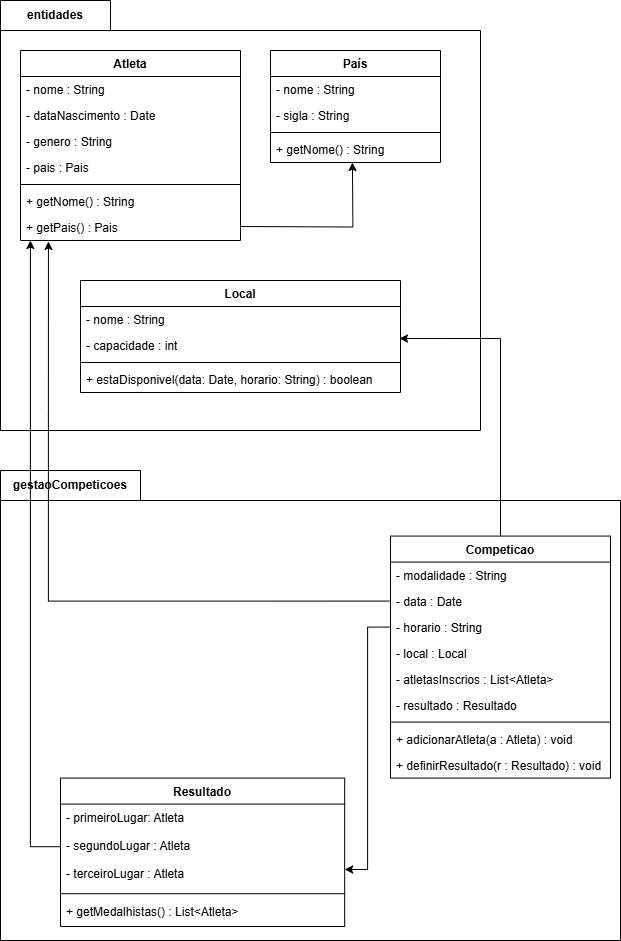

The diagram above was exported from draw.io. Its source (the exported page's mxGraphModel, read from the mxfile embedded in the PNG):
<mxGraphModel dx="1434" dy="1955" grid="1" gridSize="10" guides="1" tooltips="1" connect="1" arrows="1" fold="1" page="1" pageScale="1" pageWidth="827" pageHeight="1169" math="0" shadow="0">
  <root>
    <mxCell id="0" />
    <mxCell id="1" parent="0" />
    <mxCell id="9f49sE1EIXGiW6yiP4dB-3" value="gestaoCompeticoes" style="shape=folder;fontStyle=1;tabWidth=140;tabHeight=30;tabPosition=left;html=1;boundedLbl=1;labelInHeader=1;container=1;collapsible=0;whiteSpace=wrap;" vertex="1" parent="1">
      <mxGeometry x="50" y="-650" width="620" height="470" as="geometry" />
    </mxCell>
    <mxCell id="9f49sE1EIXGiW6yiP4dB-4" value="" style="html=1;strokeColor=none;resizeWidth=1;resizeHeight=1;fillColor=none;part=1;connectable=0;allowArrows=0;deletable=0;whiteSpace=wrap;" vertex="1" parent="9f49sE1EIXGiW6yiP4dB-3">
      <mxGeometry width="620.0000000000001" height="329" relative="1" as="geometry">
        <mxPoint y="30" as="offset" />
      </mxGeometry>
    </mxCell>
    <mxCell id="VBMWBYPFtSP2lcWpr3uQ-52" value="Resultado" style="swimlane;fontStyle=1;align=center;verticalAlign=top;childLayout=stackLayout;horizontal=1;startSize=26;horizontalStack=0;resizeParent=1;resizeParentMax=0;resizeLast=0;collapsible=1;marginBottom=0;whiteSpace=wrap;html=1;" parent="9f49sE1EIXGiW6yiP4dB-3" vertex="1">
      <mxGeometry x="60.00333333333333" y="307.5813953488372" width="284.16666666666663" height="148.4186046511628" as="geometry" />
    </mxCell>
    <mxCell id="VBMWBYPFtSP2lcWpr3uQ-53" value="- primeiroLugar: Atleta" style="text;strokeColor=none;fillColor=none;align=left;verticalAlign=top;spacingLeft=4;spacingRight=4;overflow=hidden;rotatable=0;points=[[0,0.5],[1,0.5]];portConstraint=eastwest;whiteSpace=wrap;html=1;" parent="VBMWBYPFtSP2lcWpr3uQ-52" vertex="1">
      <mxGeometry y="26" width="284.16666666666663" height="28.41860465116279" as="geometry" />
    </mxCell>
    <mxCell id="VBMWBYPFtSP2lcWpr3uQ-54" value="- segundoLugar : Atleta" style="text;strokeColor=none;fillColor=none;align=left;verticalAlign=top;spacingLeft=4;spacingRight=4;overflow=hidden;rotatable=0;points=[[0,0.5],[1,0.5]];portConstraint=eastwest;whiteSpace=wrap;html=1;" parent="VBMWBYPFtSP2lcWpr3uQ-52" vertex="1">
      <mxGeometry y="54.418604651162795" width="284.16666666666663" height="28.41860465116279" as="geometry" />
    </mxCell>
    <mxCell id="VBMWBYPFtSP2lcWpr3uQ-55" value="- terceiroLugar : Atleta" style="text;strokeColor=none;fillColor=none;align=left;verticalAlign=top;spacingLeft=4;spacingRight=4;overflow=hidden;rotatable=0;points=[[0,0.5],[1,0.5]];portConstraint=eastwest;whiteSpace=wrap;html=1;" parent="VBMWBYPFtSP2lcWpr3uQ-52" vertex="1">
      <mxGeometry y="82.83720930232559" width="284.16666666666663" height="28.41860465116279" as="geometry" />
    </mxCell>
    <mxCell id="VBMWBYPFtSP2lcWpr3uQ-57" value="" style="line;strokeWidth=1;fillColor=none;align=left;verticalAlign=middle;spacingTop=-1;spacingLeft=3;spacingRight=3;rotatable=0;labelPosition=right;points=[];portConstraint=eastwest;strokeColor=inherit;" parent="VBMWBYPFtSP2lcWpr3uQ-52" vertex="1">
      <mxGeometry y="111.25581395348838" width="284.16666666666663" height="8.744186046511627" as="geometry" />
    </mxCell>
    <mxCell id="VBMWBYPFtSP2lcWpr3uQ-58" value="+ getMedalhistas() : List&amp;lt;Atleta&amp;gt;" style="text;strokeColor=none;fillColor=none;align=left;verticalAlign=top;spacingLeft=4;spacingRight=4;overflow=hidden;rotatable=0;points=[[0,0.5],[1,0.5]];portConstraint=eastwest;whiteSpace=wrap;html=1;" parent="VBMWBYPFtSP2lcWpr3uQ-52" vertex="1">
      <mxGeometry y="120.00000000000001" width="284.16666666666663" height="28.41860465116279" as="geometry" />
    </mxCell>
    <mxCell id="VBMWBYPFtSP2lcWpr3uQ-34" value="Competicao" style="swimlane;fontStyle=1;align=center;verticalAlign=top;childLayout=stackLayout;horizontal=1;startSize=26;horizontalStack=0;resizeParent=1;resizeParentMax=0;resizeLast=0;collapsible=1;marginBottom=0;whiteSpace=wrap;html=1;" parent="9f49sE1EIXGiW6yiP4dB-3" vertex="1">
      <mxGeometry x="390" y="65.58000000000004" width="220" height="242" as="geometry" />
    </mxCell>
    <mxCell id="VBMWBYPFtSP2lcWpr3uQ-35" value="- modalidade : String" style="text;strokeColor=none;fillColor=none;align=left;verticalAlign=top;spacingLeft=4;spacingRight=4;overflow=hidden;rotatable=0;points=[[0,0.5],[1,0.5]];portConstraint=eastwest;whiteSpace=wrap;html=1;" parent="VBMWBYPFtSP2lcWpr3uQ-34" vertex="1">
      <mxGeometry y="26" width="220" height="26" as="geometry" />
    </mxCell>
    <mxCell id="VBMWBYPFtSP2lcWpr3uQ-36" value="- data : Date" style="text;strokeColor=none;fillColor=none;align=left;verticalAlign=top;spacingLeft=4;spacingRight=4;overflow=hidden;rotatable=0;points=[[0,0.5],[1,0.5]];portConstraint=eastwest;whiteSpace=wrap;html=1;" parent="VBMWBYPFtSP2lcWpr3uQ-34" vertex="1">
      <mxGeometry y="52" width="220" height="26" as="geometry" />
    </mxCell>
    <mxCell id="VBMWBYPFtSP2lcWpr3uQ-37" value="- horario : String" style="text;strokeColor=none;fillColor=none;align=left;verticalAlign=top;spacingLeft=4;spacingRight=4;overflow=hidden;rotatable=0;points=[[0,0.5],[1,0.5]];portConstraint=eastwest;whiteSpace=wrap;html=1;" parent="VBMWBYPFtSP2lcWpr3uQ-34" vertex="1">
      <mxGeometry y="78" width="220" height="26" as="geometry" />
    </mxCell>
    <mxCell id="VBMWBYPFtSP2lcWpr3uQ-42" value="- local : Local" style="text;strokeColor=none;fillColor=none;align=left;verticalAlign=top;spacingLeft=4;spacingRight=4;overflow=hidden;rotatable=0;points=[[0,0.5],[1,0.5]];portConstraint=eastwest;whiteSpace=wrap;html=1;" parent="VBMWBYPFtSP2lcWpr3uQ-34" vertex="1">
      <mxGeometry y="104" width="220" height="26" as="geometry" />
    </mxCell>
    <mxCell id="VBMWBYPFtSP2lcWpr3uQ-38" value="- atletasInscrios : List&amp;lt;Atleta&amp;gt;" style="text;strokeColor=none;fillColor=none;align=left;verticalAlign=top;spacingLeft=4;spacingRight=4;overflow=hidden;rotatable=0;points=[[0,0.5],[1,0.5]];portConstraint=eastwest;whiteSpace=wrap;html=1;" parent="VBMWBYPFtSP2lcWpr3uQ-34" vertex="1">
      <mxGeometry y="130" width="220" height="26" as="geometry" />
    </mxCell>
    <mxCell id="VBMWBYPFtSP2lcWpr3uQ-43" value="- resultado : Resultado" style="text;strokeColor=none;fillColor=none;align=left;verticalAlign=top;spacingLeft=4;spacingRight=4;overflow=hidden;rotatable=0;points=[[0,0.5],[1,0.5]];portConstraint=eastwest;whiteSpace=wrap;html=1;" parent="VBMWBYPFtSP2lcWpr3uQ-34" vertex="1">
      <mxGeometry y="156" width="220" height="26" as="geometry" />
    </mxCell>
    <mxCell id="VBMWBYPFtSP2lcWpr3uQ-39" value="" style="line;strokeWidth=1;fillColor=none;align=left;verticalAlign=middle;spacingTop=-1;spacingLeft=3;spacingRight=3;rotatable=0;labelPosition=right;points=[];portConstraint=eastwest;strokeColor=inherit;" parent="VBMWBYPFtSP2lcWpr3uQ-34" vertex="1">
      <mxGeometry y="182" width="220" height="8" as="geometry" />
    </mxCell>
    <mxCell id="VBMWBYPFtSP2lcWpr3uQ-40" value="+ adicionarAtleta(a : Atleta) : void" style="text;strokeColor=none;fillColor=none;align=left;verticalAlign=top;spacingLeft=4;spacingRight=4;overflow=hidden;rotatable=0;points=[[0,0.5],[1,0.5]];portConstraint=eastwest;whiteSpace=wrap;html=1;" parent="VBMWBYPFtSP2lcWpr3uQ-34" vertex="1">
      <mxGeometry y="190" width="220" height="26" as="geometry" />
    </mxCell>
    <mxCell id="VBMWBYPFtSP2lcWpr3uQ-41" value="+ definirResultado(r : Resultado) : void" style="text;strokeColor=none;fillColor=none;align=left;verticalAlign=top;spacingLeft=4;spacingRight=4;overflow=hidden;rotatable=0;points=[[0,0.5],[1,0.5]];portConstraint=eastwest;whiteSpace=wrap;html=1;" parent="VBMWBYPFtSP2lcWpr3uQ-34" vertex="1">
      <mxGeometry y="216" width="220" height="26" as="geometry" />
    </mxCell>
    <mxCell id="9f49sE1EIXGiW6yiP4dB-28" style="edgeStyle=orthogonalEdgeStyle;rounded=0;orthogonalLoop=1;jettySize=auto;html=1;exitX=0;exitY=0.5;exitDx=0;exitDy=0;entryX=1;entryY=0.302;entryDx=0;entryDy=0;entryPerimeter=0;" edge="1" parent="9f49sE1EIXGiW6yiP4dB-3" source="VBMWBYPFtSP2lcWpr3uQ-37" target="VBMWBYPFtSP2lcWpr3uQ-55">
      <mxGeometry relative="1" as="geometry" />
    </mxCell>
    <mxCell id="9f49sE1EIXGiW6yiP4dB-1" value="entidades" style="shape=folder;fontStyle=1;tabWidth=110;tabHeight=30;tabPosition=left;html=1;boundedLbl=1;labelInHeader=1;container=1;collapsible=0;whiteSpace=wrap;" vertex="1" parent="1">
      <mxGeometry x="50" y="-1120" width="480" height="430" as="geometry" />
    </mxCell>
    <mxCell id="9f49sE1EIXGiW6yiP4dB-2" value="" style="html=1;strokeColor=none;resizeWidth=1;resizeHeight=1;fillColor=none;part=1;connectable=0;allowArrows=0;deletable=0;whiteSpace=wrap;" vertex="1" parent="9f49sE1EIXGiW6yiP4dB-1">
      <mxGeometry width="480.0000000000001" height="301" relative="1" as="geometry">
        <mxPoint y="30" as="offset" />
      </mxGeometry>
    </mxCell>
    <mxCell id="VBMWBYPFtSP2lcWpr3uQ-12" value="Atleta" style="swimlane;fontStyle=1;align=center;verticalAlign=top;childLayout=stackLayout;horizontal=1;startSize=26;horizontalStack=0;resizeParent=1;resizeParentMax=0;resizeLast=0;collapsible=1;marginBottom=0;whiteSpace=wrap;html=1;" parent="9f49sE1EIXGiW6yiP4dB-1" vertex="1">
      <mxGeometry x="20" y="50" width="220" height="190" as="geometry" />
    </mxCell>
    <mxCell id="VBMWBYPFtSP2lcWpr3uQ-13" value="- nome : String" style="text;strokeColor=none;fillColor=none;align=left;verticalAlign=top;spacingLeft=4;spacingRight=4;overflow=hidden;rotatable=0;points=[[0,0.5],[1,0.5]];portConstraint=eastwest;whiteSpace=wrap;html=1;" parent="VBMWBYPFtSP2lcWpr3uQ-12" vertex="1">
      <mxGeometry y="26" width="220" height="26" as="geometry" />
    </mxCell>
    <mxCell id="VBMWBYPFtSP2lcWpr3uQ-24" value="- dataNascimento : Date" style="text;strokeColor=none;fillColor=none;align=left;verticalAlign=top;spacingLeft=4;spacingRight=4;overflow=hidden;rotatable=0;points=[[0,0.5],[1,0.5]];portConstraint=eastwest;whiteSpace=wrap;html=1;" parent="VBMWBYPFtSP2lcWpr3uQ-12" vertex="1">
      <mxGeometry y="52" width="220" height="26" as="geometry" />
    </mxCell>
    <mxCell id="VBMWBYPFtSP2lcWpr3uQ-17" value="- genero : String" style="text;strokeColor=none;fillColor=none;align=left;verticalAlign=top;spacingLeft=4;spacingRight=4;overflow=hidden;rotatable=0;points=[[0,0.5],[1,0.5]];portConstraint=eastwest;whiteSpace=wrap;html=1;" parent="VBMWBYPFtSP2lcWpr3uQ-12" vertex="1">
      <mxGeometry y="78" width="220" height="26" as="geometry" />
    </mxCell>
    <mxCell id="VBMWBYPFtSP2lcWpr3uQ-25" value="- pais : Pais" style="text;strokeColor=none;fillColor=none;align=left;verticalAlign=top;spacingLeft=4;spacingRight=4;overflow=hidden;rotatable=0;points=[[0,0.5],[1,0.5]];portConstraint=eastwest;whiteSpace=wrap;html=1;" parent="VBMWBYPFtSP2lcWpr3uQ-12" vertex="1">
      <mxGeometry y="104" width="220" height="26" as="geometry" />
    </mxCell>
    <mxCell id="VBMWBYPFtSP2lcWpr3uQ-14" value="" style="line;strokeWidth=1;fillColor=none;align=left;verticalAlign=middle;spacingTop=-1;spacingLeft=3;spacingRight=3;rotatable=0;labelPosition=right;points=[];portConstraint=eastwest;strokeColor=inherit;" parent="VBMWBYPFtSP2lcWpr3uQ-12" vertex="1">
      <mxGeometry y="130" width="220" height="8" as="geometry" />
    </mxCell>
    <mxCell id="VBMWBYPFtSP2lcWpr3uQ-16" value="+ getNome() : String" style="text;strokeColor=none;fillColor=none;align=left;verticalAlign=top;spacingLeft=4;spacingRight=4;overflow=hidden;rotatable=0;points=[[0,0.5],[1,0.5]];portConstraint=eastwest;whiteSpace=wrap;html=1;" parent="VBMWBYPFtSP2lcWpr3uQ-12" vertex="1">
      <mxGeometry y="138" width="220" height="26" as="geometry" />
    </mxCell>
    <mxCell id="VBMWBYPFtSP2lcWpr3uQ-15" value="+ getPais() : Pais" style="text;strokeColor=none;fillColor=none;align=left;verticalAlign=top;spacingLeft=4;spacingRight=4;overflow=hidden;rotatable=0;points=[[0,0.5],[1,0.5]];portConstraint=eastwest;whiteSpace=wrap;html=1;" parent="VBMWBYPFtSP2lcWpr3uQ-12" vertex="1">
      <mxGeometry y="164" width="220" height="26" as="geometry" />
    </mxCell>
    <mxCell id="VBMWBYPFtSP2lcWpr3uQ-26" value="País" style="swimlane;fontStyle=1;align=center;verticalAlign=top;childLayout=stackLayout;horizontal=1;startSize=26;horizontalStack=0;resizeParent=1;resizeParentMax=0;resizeLast=0;collapsible=1;marginBottom=0;whiteSpace=wrap;html=1;" parent="9f49sE1EIXGiW6yiP4dB-1" vertex="1">
      <mxGeometry x="270" y="50" width="170" height="112" as="geometry" />
    </mxCell>
    <mxCell id="VBMWBYPFtSP2lcWpr3uQ-27" value="- nome : String" style="text;strokeColor=none;fillColor=none;align=left;verticalAlign=top;spacingLeft=4;spacingRight=4;overflow=hidden;rotatable=0;points=[[0,0.5],[1,0.5]];portConstraint=eastwest;whiteSpace=wrap;html=1;" parent="VBMWBYPFtSP2lcWpr3uQ-26" vertex="1">
      <mxGeometry y="26" width="170" height="26" as="geometry" />
    </mxCell>
    <mxCell id="VBMWBYPFtSP2lcWpr3uQ-28" value="- sigla : String" style="text;strokeColor=none;fillColor=none;align=left;verticalAlign=top;spacingLeft=4;spacingRight=4;overflow=hidden;rotatable=0;points=[[0,0.5],[1,0.5]];portConstraint=eastwest;whiteSpace=wrap;html=1;" parent="VBMWBYPFtSP2lcWpr3uQ-26" vertex="1">
      <mxGeometry y="52" width="170" height="26" as="geometry" />
    </mxCell>
    <mxCell id="VBMWBYPFtSP2lcWpr3uQ-31" value="" style="line;strokeWidth=1;fillColor=none;align=left;verticalAlign=middle;spacingTop=-1;spacingLeft=3;spacingRight=3;rotatable=0;labelPosition=right;points=[];portConstraint=eastwest;strokeColor=inherit;" parent="VBMWBYPFtSP2lcWpr3uQ-26" vertex="1">
      <mxGeometry y="78" width="170" height="8" as="geometry" />
    </mxCell>
    <mxCell id="VBMWBYPFtSP2lcWpr3uQ-32" value="+ getNome() : String" style="text;strokeColor=none;fillColor=none;align=left;verticalAlign=top;spacingLeft=4;spacingRight=4;overflow=hidden;rotatable=0;points=[[0,0.5],[1,0.5]];portConstraint=eastwest;whiteSpace=wrap;html=1;" parent="VBMWBYPFtSP2lcWpr3uQ-26" vertex="1">
      <mxGeometry y="86" width="170" height="26" as="geometry" />
    </mxCell>
    <mxCell id="VBMWBYPFtSP2lcWpr3uQ-44" value="Local" style="swimlane;fontStyle=1;align=center;verticalAlign=top;childLayout=stackLayout;horizontal=1;startSize=26;horizontalStack=0;resizeParent=1;resizeParentMax=0;resizeLast=0;collapsible=1;marginBottom=0;whiteSpace=wrap;html=1;" parent="9f49sE1EIXGiW6yiP4dB-1" vertex="1">
      <mxGeometry x="80" y="280" width="320" height="112" as="geometry" />
    </mxCell>
    <mxCell id="VBMWBYPFtSP2lcWpr3uQ-45" value="- nome : String" style="text;strokeColor=none;fillColor=none;align=left;verticalAlign=top;spacingLeft=4;spacingRight=4;overflow=hidden;rotatable=0;points=[[0,0.5],[1,0.5]];portConstraint=eastwest;whiteSpace=wrap;html=1;" parent="VBMWBYPFtSP2lcWpr3uQ-44" vertex="1">
      <mxGeometry y="26" width="320" height="26" as="geometry" />
    </mxCell>
    <mxCell id="VBMWBYPFtSP2lcWpr3uQ-46" value="- capacidade : int" style="text;strokeColor=none;fillColor=none;align=left;verticalAlign=top;spacingLeft=4;spacingRight=4;overflow=hidden;rotatable=0;points=[[0,0.5],[1,0.5]];portConstraint=eastwest;whiteSpace=wrap;html=1;" parent="VBMWBYPFtSP2lcWpr3uQ-44" vertex="1">
      <mxGeometry y="52" width="320" height="26" as="geometry" />
    </mxCell>
    <mxCell id="VBMWBYPFtSP2lcWpr3uQ-49" value="" style="line;strokeWidth=1;fillColor=none;align=left;verticalAlign=middle;spacingTop=-1;spacingLeft=3;spacingRight=3;rotatable=0;labelPosition=right;points=[];portConstraint=eastwest;strokeColor=inherit;" parent="VBMWBYPFtSP2lcWpr3uQ-44" vertex="1">
      <mxGeometry y="78" width="320" height="8" as="geometry" />
    </mxCell>
    <mxCell id="VBMWBYPFtSP2lcWpr3uQ-50" value="+ estaDisponivel(data: Date, horario: String) : boolean" style="text;strokeColor=none;fillColor=none;align=left;verticalAlign=top;spacingLeft=4;spacingRight=4;overflow=hidden;rotatable=0;points=[[0,0.5],[1,0.5]];portConstraint=eastwest;whiteSpace=wrap;html=1;" parent="VBMWBYPFtSP2lcWpr3uQ-44" vertex="1">
      <mxGeometry y="86" width="320" height="26" as="geometry" />
    </mxCell>
    <mxCell id="9f49sE1EIXGiW6yiP4dB-24" style="edgeStyle=orthogonalEdgeStyle;rounded=0;orthogonalLoop=1;jettySize=auto;html=1;exitX=1;exitY=0.5;exitDx=0;exitDy=0;entryX=0.482;entryY=1.038;entryDx=0;entryDy=0;entryPerimeter=0;" edge="1" parent="9f49sE1EIXGiW6yiP4dB-1">
      <mxGeometry relative="1" as="geometry">
        <mxPoint x="240" y="226.01" as="sourcePoint" />
        <mxPoint x="351.94000000000005" y="161.99800000000005" as="targetPoint" />
      </mxGeometry>
    </mxCell>
    <mxCell id="9f49sE1EIXGiW6yiP4dB-27" style="edgeStyle=orthogonalEdgeStyle;rounded=0;orthogonalLoop=1;jettySize=auto;html=1;exitX=0.5;exitY=0;exitDx=0;exitDy=0;entryX=0.997;entryY=0.231;entryDx=0;entryDy=0;entryPerimeter=0;" edge="1" parent="1" source="VBMWBYPFtSP2lcWpr3uQ-34" target="VBMWBYPFtSP2lcWpr3uQ-46">
      <mxGeometry relative="1" as="geometry" />
    </mxCell>
    <mxCell id="9f49sE1EIXGiW6yiP4dB-30" style="edgeStyle=orthogonalEdgeStyle;rounded=0;orthogonalLoop=1;jettySize=auto;html=1;exitX=0;exitY=0.5;exitDx=0;exitDy=0;entryX=0.045;entryY=1;entryDx=0;entryDy=0;entryPerimeter=0;" edge="1" parent="1" source="VBMWBYPFtSP2lcWpr3uQ-54" target="VBMWBYPFtSP2lcWpr3uQ-15">
      <mxGeometry relative="1" as="geometry" />
    </mxCell>
    <mxCell id="9f49sE1EIXGiW6yiP4dB-31" style="edgeStyle=orthogonalEdgeStyle;rounded=0;orthogonalLoop=1;jettySize=auto;html=1;exitX=0;exitY=0.5;exitDx=0;exitDy=0;entryX=0.127;entryY=1.038;entryDx=0;entryDy=0;entryPerimeter=0;" edge="1" parent="1" source="VBMWBYPFtSP2lcWpr3uQ-36" target="VBMWBYPFtSP2lcWpr3uQ-15">
      <mxGeometry relative="1" as="geometry" />
    </mxCell>
  </root>
</mxGraphModel>